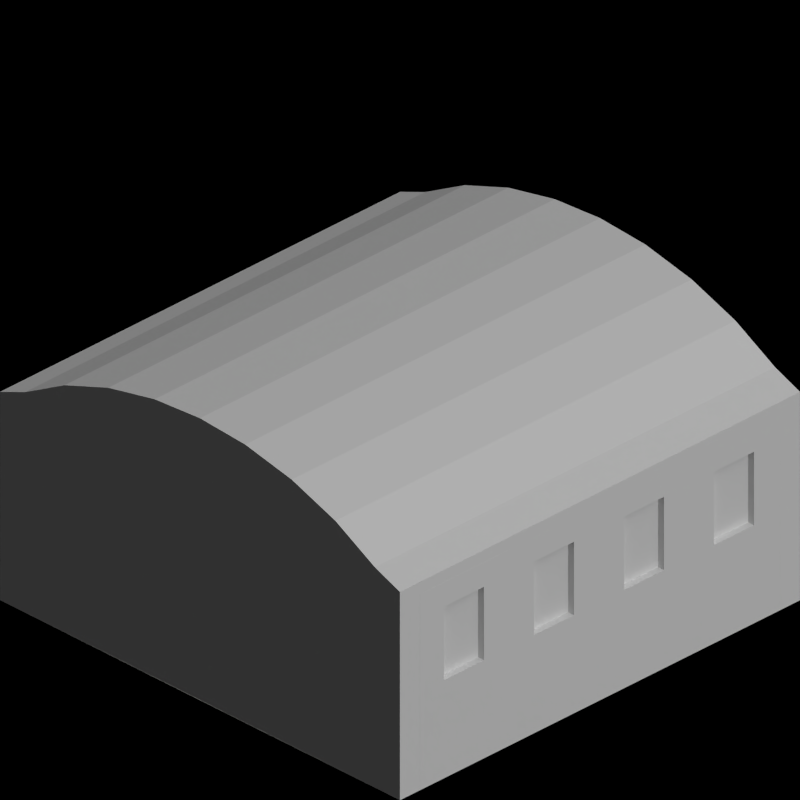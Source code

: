 # Source: small_depot.blend  (saved by Blender 2.63.0; exported with 4.5.12 LTS)
import bpy
from mathutils import Matrix  # noqa: F401  (used for matrix-valued properties, if any)

bpy.ops.wm.read_factory_settings(use_empty=True)
scene = bpy.context.scene
scene.name = 'Scene'

# ---- collections
col_collection_1 = bpy.data.collections.new('Collection 1'); scene.collection.children.link(col_collection_1)
col_collection_2 = bpy.data.collections.new('Collection 2'); scene.collection.children.link(col_collection_2)

# ---- materials (node trees are filled in below, after node groups)
mat_wood_bark = bpy.data.materials.new('Wood_Bark')
mat_rail_steelshiny = bpy.data.materials.new('Rail_SteelShiny')
mat_cc_normal = bpy.data.materials.new('CC_Normal')
mat_special_shadowonly = bpy.data.materials.new('Special_ShadowOnly')
mat_glass_opaque = bpy.data.materials.new('Glass_Opaque')
mat_roof_blackfelt = bpy.data.materials.new('Roof_BlackFelt')

# ---- material node trees

# ---- world
world_world = bpy.data.worlds.new('World'); scene.world = world_world
world_world.color = (0.0, 0.0, 0.0)
world_world.use_sun_shadow = False
world_world.sun_shadow_jitter_overblur = 0.0
world_world.cycles.sampling_method = 'MANUAL'
world_world.cycles.sample_map_resolution = 256
world_world.light_settings.ao_factor = 0.5

# ---- cameras
cam_camera = bpy.data.cameras.new('Camera')
cam_camera.type = 'ORTHO'
cam_camera.clip_end = 100.0
cam_camera.lens = 35.0
cam_camera.sensor_width = 32.0
cam_camera.sensor_height = 18.0
cam_camera.ortho_scale = 2.828
cam_camera.dof.focus_distance = 0.0
cam_camera.dof.aperture_fstop = 128.0

# ---- lights
light_lamp = bpy.data.lights.new('Lamp', 'SUN')
light_lamp.transmission_factor = 0.0
light_lamp.cutoff_distance = 30.0
light_lamp.use_shadow = False
light_lamp.angle = 1.571
light_lamp.energy = 1.0
light_lamp.shadow_buffer_clip_start = 1.001
light_lamp.shadow_soft_size = 1.0
light_lamp.shadow_cascade_max_distance = 1000.0
light_lamp.cycles.use_multiple_importance_sampling = False
light_lamp_001 = bpy.data.lights.new('Lamp.001', 'SUN')
light_lamp_001.transmission_factor = 0.0
light_lamp_001.cutoff_distance = 30.0
light_lamp_001.angle = 1.571
light_lamp_001.energy = 1.0
light_lamp_001.shadow_buffer_clip_start = 1.001
light_lamp_001.shadow_soft_size = 1.0
light_lamp_001.shadow_cascade_max_distance = 1000.0
light_lamp_001.cycles.use_multiple_importance_sampling = False

# ---- meshes
me_plane_007 = bpy.data.meshes.new('Plane.007')
me_plane_007.from_pydata([], [], [])
me_plane_007.materials.append(None)
me_plane_007.use_remesh_preserve_volume = False
me_plane_007.use_remesh_preserve_attributes = False
me_plane_007.use_mirror_vertex_groups = False
me_plane_007.update()
me_plane_004 = bpy.data.meshes.new('Plane.004')
me_plane_004.from_pydata([(-1.0, -1.0, 0.0), (-1.0, -0.9, 0.0), (-0.875, -0.9, 0.0), (-0.875, -1.0, 0.0), (-1.0, -0.9, 0.8), (-1.0, -1.0, 0.8), (-0.875, -0.9, 0.85), (-0.6772, -0.9, 0.9586), (-0.875, -1.0, 0.85), (-0.6772, -1.0, 0.9586), (-0.6772, -1.0, 0.0), (-0.6772, -0.9, 0.0)], [], [(6, 4, 1, 2), (8, 9, 7, 6), (3, 8, 9, 10), (1, 0, 3, 2), (0, 1, 4, 5), (11, 2, 6, 7), (2, 3, 10, 11), (10, 11, 7, 9), (8, 5, 4, 6), (3, 0, 5, 8)])
me_plane_004.polygons.foreach_set('material_index', [2, 1, 1, 2, 2, 1, 1, 1, 2, 2])
me_plane_004.materials.append(None)
me_plane_004.materials.append(mat_wood_bark)
me_plane_004.materials.append(mat_rail_steelshiny)
me_plane_004.use_remesh_preserve_volume = False
me_plane_004.use_remesh_preserve_attributes = False
me_plane_004.use_mirror_vertex_groups = False
me_plane_004.update()
me_plane_006 = bpy.data.meshes.new('Plane.006')
me_plane_006.from_pydata([(1.0, -1.0, 0.0), (1.0, -0.9, 0.0), (0.875, -0.9, 0.0), (0.875, -1.0, 0.0), (1.0, -0.9, 0.8), (1.0, -1.0, 0.8), (0.875, -0.9, 0.85), (0.6772, -0.9, 0.9586), (0.875, -1.0, 0.85), (0.6772, -1.0, 0.9586), (0.6772, -1.0, 0.0), (0.6772, -0.9, 0.0)], [], [(6, 4, 1, 2), (8, 9, 7, 6), (3, 8, 9, 10), (1, 0, 3, 2), (0, 1, 4, 5), (11, 2, 6, 7), (2, 3, 10, 11), (10, 11, 7, 9), (8, 5, 4, 6), (3, 0, 5, 8)])
me_plane_006.polygons.foreach_set('material_index', [1, 0, 0, 1, 1, 0, 0, 0, 1, 1])
me_plane_006.materials.append(mat_wood_bark)
me_plane_006.materials.append(mat_rail_steelshiny)
me_plane_006.use_remesh_preserve_volume = False
me_plane_006.use_remesh_preserve_attributes = False
me_plane_006.use_mirror_vertex_groups = False
me_plane_006.update()
me_plane_005 = bpy.data.meshes.new('Plane.005')
me_plane_005.from_pydata([(0.6772, -0.9, 0.85), (0.2265, -0.9, 1.086), (0.4588, -0.9, 1.038), (0.6772, -0.9, 0.9586), (0.6772, -1.0, 0.85), (-7.557e-08, -1.0, 1.101), (0.2265, -1.0, 1.086), (0.4588, -1.0, 1.038), (0.6772, -1.0, 0.9586), (-0.6772, -0.9, 0.85), (-6.787e-08, -0.9, 1.101), (-0.2265, -0.9, 1.086), (-0.4588, -0.9, 1.038), (-0.6772, -0.9, 0.9586), (-0.6772, -1.0, 0.85), (-0.2265, -1.0, 1.086), (-0.4588, -1.0, 1.038), (-0.6772, -1.0, 0.9586)], [], [(4, 8, 3, 0), (7, 6, 1, 2), (8, 7, 2, 3), (14, 17, 13, 9), (16, 15, 11, 12), (17, 16, 12, 13), (6, 5, 10, 1), (7, 6, 5, 15, 16, 17, 14, 4, 8), (15, 5, 10, 11), (2, 3, 0, 9, 13, 12, 11, 10, 1), (9, 0, 4, 14)])
me_plane_005.materials.append(mat_cc_normal)
me_plane_005.use_remesh_preserve_volume = False
me_plane_005.use_remesh_preserve_attributes = False
me_plane_005.use_mirror_vertex_groups = False
me_plane_005.update()
me_plane_002 = bpy.data.meshes.new('Plane.002')
me_plane_002.from_pydata([(1.0, -1.0, 0.0), (-1.0, -1.0, 0.0), (1.0, 1.0, 0.0), (-1.0, 1.0, 0.0)], [], [(2, 3, 1, 0)])
me_plane_002.materials.append(mat_special_shadowonly)
me_plane_002.use_remesh_preserve_volume = False
me_plane_002.use_remesh_preserve_attributes = False
me_plane_002.use_mirror_vertex_groups = False
me_plane_002.update()
me_plane_001 = bpy.data.meshes.new('Plane.001')
me_plane_001.from_pydata([(-0.2, -0.08, 0.7), (-0.2, -0.21, 0.7), (-0.2, 0.24, 0.7), (-0.2, -0.21, 0.85), (-0.3, -0.21, 0.8), (-0.3, -0.21, 0.7), (-0.3, 0.24, 0.0), (-0.2, 0.24, 0.0), (-0.3, 0.24, 0.8), (-0.2, 0.24, 0.85), (-0.2, -0.21, 0.0), (-0.3, -0.21, 0.0), (-0.3, 0.24, 0.4), (-0.3, -0.21, 0.4), (-0.3, 0.12, 0.8), (-0.2, 0.12, 0.85), (-0.2, 0.12, 0.0), (-0.3, 0.12, 0.7), (-0.3, 0.12, 0.4), (-0.3, 0.12, 0.0), (-0.2, 0.12, 0.7), (-0.3, -0.08, 0.4), (-0.3, -0.08, 0.0), (-0.3, 0.02, 0.0), (-0.2, 0.02, 0.85), (-0.2, 0.02, 0.0), (-0.3, 0.24, 0.7), (-0.3, 0.02, 0.8), (-0.3, -0.08, 0.7), (-0.3, 0.02, 0.7), (-0.3, 0.02, 0.4), (-0.2, 0.02, 0.7), (-0.3, -0.08, 0.8), (-0.2, -0.08, 0.85), (-0.2, -0.08, 0.0), (-0.27, -0.08, 0.7), (-0.27, 0.12, 0.7), (-0.27, -0.08, 0.4), (-0.27, 0.12, 0.4), (-0.27, 0.02, 0.4), (-0.27, 0.02, 0.7), (-0.2, 0.24, 0.4), (-0.2, -0.21, 0.4), (-0.2, 0.12, 0.4), (-0.2, -0.08, 0.4), (-0.2, 0.02, 0.4)], [], [(44, 42, 10, 34), (19, 6, 7, 16), (14, 15, 9, 8), (22, 11, 13, 21), (41, 43, 16, 7), (23, 19, 16, 25), (27, 24, 15, 14), (6, 19, 18, 12), (45, 44, 34, 25), (23, 22, 21, 30), (4, 3, 33, 32), (40, 35, 28, 29), (43, 45, 25, 16), (11, 22, 34, 10), (19, 23, 30, 18), (15, 24, 31, 20), (22, 23, 25, 34), (32, 33, 24, 27), (35, 37, 21, 28), (39, 38, 18, 30), (30, 21, 37, 39), (39, 37, 35, 40), (38, 39, 40, 36), (0, 1, 42, 44), (26, 2, 41, 12), (13, 11, 10, 42), (6, 12, 41, 7), (26, 8, 9, 2), (33, 3, 1, 0), (28, 5, 4, 32), (9, 15, 20, 2), (26, 17, 14, 8), (29, 28, 32, 27), (21, 13, 5, 28), (17, 29, 27, 14), (12, 18, 17, 26), (24, 33, 0, 31), (29, 17, 36, 40), (17, 18, 38, 36), (2, 20, 43, 41), (31, 0, 44, 45), (20, 31, 45, 43), (1, 3, 4, 5), (1, 5, 13, 42)])
me_plane_001.polygons.foreach_set('material_index', [1, 1, 1, 1, 1, 1, 1, 1, 1, 1, 1, 1, 1, 1, 1, 1, 1, 1, 1, 1, 1, 0, 0, 1, 1, 1, 1, 1, 1, 1, 1, 1, 1, 1, 1, 1, 1, 1, 1, 1, 1, 1, 1, 1])
me_plane_001.materials.append(mat_glass_opaque)
me_plane_001.materials.append(mat_wood_bark)
me_plane_001.use_remesh_preserve_volume = False
me_plane_001.use_remesh_preserve_attributes = False
me_plane_001.use_mirror_vertex_groups = False
me_plane_001.update()
me_plane_003 = bpy.data.meshes.new('Plane.003')
me_plane_003.from_pydata([(1.0, 0.9, 0.0), (1.0, 1.0, 0.0), (0.875, 1.0, 0.0), (0.875, 0.9, 0.0), (1.0, 1.0, 0.8), (1.0, 0.9, 0.8), (0.875, 1.0, 0.85), (0.2265, 1.0, 1.086), (0.4588, 1.0, 1.038), (0.6772, 1.0, 0.9586), (0.875, 0.9, 0.85), (6.787e-08, 0.9, 1.101), (0.2265, 0.9, 1.086), (0.4588, 0.9, 1.038), (0.6772, 0.9, 0.9586), (6.787e-08, 0.9, 0.001089), (-1.0, 0.9, 0.0), (-1.0, 1.0, 0.0), (-0.875, 1.0, 0.0), (-0.875, 0.9, 0.0), (-1.0, 1.0, 0.8), (-1.0, 0.9, 0.8), (-0.875, 1.0, 0.85), (7.557e-08, 1.0, 1.101), (-0.2265, 1.0, 1.086), (-0.4588, 1.0, 1.038), (-0.6772, 1.0, 0.9586), (-0.875, 0.9, 0.85), (-0.2265, 0.9, 1.086), (-0.4588, 0.9, 1.038), (-0.6772, 0.9, 0.9586), (7.557e-08, 1.0, 0.001089)], [], [(6, 4, 1, 2), (10, 14, 9, 6), (13, 12, 7, 8), (14, 13, 8, 9), (1, 0, 3, 2), (0, 1, 4, 5), (10, 3, 15, 11, 12, 13, 14), (10, 5, 4, 6), (3, 0, 5, 10), (22, 20, 17, 18), (27, 30, 26, 22), (29, 28, 24, 25), (30, 29, 25, 26), (17, 16, 19, 18), (16, 17, 20, 21), (18, 22, 26, 25, 24, 23, 31), (27, 21, 20, 22), (19, 16, 21, 27), (12, 11, 23, 7), (31, 2, 3, 15), (2, 6, 9, 8, 7, 23, 31), (28, 11, 23, 24), (31, 18, 19, 15), (27, 19, 15, 11, 28, 29, 30)])
me_plane_003.polygons.foreach_set('material_index', [1, 0, 0, 0, 1, 1, 0, 1, 1, 1, 0, 0, 0, 1, 1, 0, 1, 1, 0, 0, 0, 0, 0, 0])
me_plane_003.materials.append(mat_wood_bark)
me_plane_003.materials.append(mat_rail_steelshiny)
me_plane_003.use_remesh_preserve_volume = False
me_plane_003.use_remesh_preserve_attributes = False
me_plane_003.use_mirror_vertex_groups = False
me_plane_003.update()
me_plane = bpy.data.meshes.new('Plane')
me_plane.from_pydata([(1.0, 1.0, 0.8), (1.0, -1.0, 0.8), (0.875, 1.0, 0.85), (0.2265, 1.0, 1.086), (0.4588, 1.0, 1.038), (0.6772, 1.0, 0.9586), (0.875, -1.0, 0.85), (-7.557e-08, -1.0, 1.101), (0.2265, -1.0, 1.086), (0.4588, -1.0, 1.038), (0.6772, -1.0, 0.9586), (-1.0, 1.0, 0.8), (-1.0, -1.0, 0.8), (-0.875, 1.0, 0.85), (7.557e-08, 1.0, 1.101), (-0.2265, 1.0, 1.086), (-0.4588, 1.0, 1.038), (-0.6772, 1.0, 0.9586), (-0.875, -1.0, 0.85), (-0.2265, -1.0, 1.086), (-0.4588, -1.0, 1.038), (-0.6772, -1.0, 0.9586), (1.0, 1.0, 0.85), (1.0, -1.0, 0.85), (0.875, 1.0, 0.9), (0.2265, 1.0, 1.136), (0.4588, 1.0, 1.088), (0.6772, 1.0, 1.009), (0.875, -1.0, 0.9), (-7.557e-08, -1.0, 1.151), (0.2265, -1.0, 1.136), (0.4588, -1.0, 1.088), (0.6772, -1.0, 1.009), (-1.0, 1.0, 0.85), (-1.0, -1.0, 0.85), (-0.875, 1.0, 0.9), (7.557e-08, 1.0, 1.151), (-0.2265, 1.0, 1.136), (-0.4588, 1.0, 1.088), (-0.6772, 1.0, 1.009), (-0.875, -1.0, 0.9), (-0.2265, -1.0, 1.136), (-0.4588, -1.0, 1.088), (-0.6772, -1.0, 1.009)], [], [(6, 2, 5, 10), (9, 4, 3, 8), (10, 5, 4, 9), (6, 2, 0, 1), (18, 13, 17, 21), (20, 16, 15, 19), (21, 17, 16, 20), (18, 13, 11, 12), (8, 3, 14, 7), (19, 15, 14, 7), (28, 32, 27, 24), (31, 30, 25, 26), (32, 31, 26, 27), (28, 23, 22, 24), (40, 43, 39, 35), (42, 41, 37, 38), (43, 42, 38, 39), (40, 34, 33, 35), (30, 29, 36, 25), (41, 29, 36, 37), (38, 37, 15, 16), (10, 9, 31, 32), (26, 25, 3, 4), (25, 36, 14, 3), (39, 38, 16, 17), (23, 28, 6, 1), (6, 10, 32, 28), (27, 26, 4, 5), (35, 39, 17, 13), (12, 11, 33, 34), (24, 27, 5, 2), (19, 7, 29, 41), (20, 19, 41, 42), (35, 33, 11, 13), (8, 7, 29, 30), (1, 0, 22, 23), (21, 20, 42, 43), (37, 36, 14, 15), (9, 8, 30, 31), (24, 22, 0, 2), (34, 40, 18, 12), (18, 21, 43, 40)])
me_plane.materials.append(mat_roof_blackfelt)
me_plane.use_remesh_preserve_volume = False
me_plane.use_remesh_preserve_attributes = False
me_plane.use_mirror_vertex_groups = False
me_plane.update()

# ---- objects
ob_rotationcontrol = bpy.data.objects.new('RotationControl', None)
ob_cameratarget = bpy.data.objects.new('CameraTarget', None)
ob_camera = bpy.data.objects.new('Camera', cam_camera)
ob_lamp = bpy.data.objects.new('Lamp', light_lamp)
ob_plane_117 = bpy.data.objects.new('Plane.117', me_plane_007)
ob_plane_116 = bpy.data.objects.new('Plane.116', me_plane_007)
ob_plane_115 = bpy.data.objects.new('Plane.115', me_plane_007)
ob_plane_114 = bpy.data.objects.new('Plane.114', me_plane_007)
ob_plane_113 = bpy.data.objects.new('Plane.113', me_plane_004)
ob_plane_110 = bpy.data.objects.new('Plane.110', me_plane_006)
ob_plane_109 = bpy.data.objects.new('Plane.109', me_plane_005)
ob_plane_108 = bpy.data.objects.new('Plane.108', me_plane_004)
ob_plane_106 = bpy.data.objects.new('Plane.106', me_plane_005)
ob_plane_105 = bpy.data.objects.new('Plane.105', me_plane_006)
ob_plane_102 = bpy.data.objects.new('Plane.102', me_plane_004)
ob_plane_043 = bpy.data.objects.new('Plane.043', me_plane_006)
ob_plane_016 = bpy.data.objects.new('Plane.016', me_plane_005)
ob_plane_010 = bpy.data.objects.new('Plane.010', me_plane_004)
ob_plane_100 = bpy.data.objects.new('Plane.100', me_plane_004)
ob_plane_099 = bpy.data.objects.new('Plane.099', me_plane_005)
ob_plane_098 = bpy.data.objects.new('Plane.098', me_plane_006)
ob_plane_097 = bpy.data.objects.new('Plane.097', me_plane_006)
ob_plane_095 = bpy.data.objects.new('Plane.095', me_plane_002)
ob_plane_087 = bpy.data.objects.new('Plane.087', me_plane_001)
ob_plane_086 = bpy.data.objects.new('Plane.086', me_plane_001)
ob_plane_085 = bpy.data.objects.new('Plane.085', me_plane_001)
ob_plane_084 = bpy.data.objects.new('Plane.084', me_plane_001)
ob_plane_083 = bpy.data.objects.new('Plane.083', me_plane_001)
ob_plane_082 = bpy.data.objects.new('Plane.082', me_plane_001)
ob_plane_081 = bpy.data.objects.new('Plane.081', me_plane_001)
ob_plane_080 = bpy.data.objects.new('Plane.080', me_plane_001)
ob_plane_073 = bpy.data.objects.new('Plane.073', me_plane_003)
ob_plane_072 = bpy.data.objects.new('Plane.072', me_plane_002)
ob_plane_071 = bpy.data.objects.new('Plane.071', me_plane_002)
ob_plane_070 = bpy.data.objects.new('Plane.070', me_plane_003)
ob_plane_068 = bpy.data.objects.new('Plane.068', me_plane_001)
ob_plane_066 = bpy.data.objects.new('Plane.066', me_plane_001)
ob_plane_065 = bpy.data.objects.new('Plane.065', me_plane_001)
ob_plane_064 = bpy.data.objects.new('Plane.064', me_plane_001)
ob_plane_055 = bpy.data.objects.new('Plane.055', me_plane_001)
ob_plane_054 = bpy.data.objects.new('Plane.054', me_plane_001)
ob_plane_053 = bpy.data.objects.new('Plane.053', me_plane_001)
ob_plane_051 = bpy.data.objects.new('Plane.051', me_plane_001)
ob_plane_048 = bpy.data.objects.new('Plane.048', me_plane_002)
ob_plane_047 = bpy.data.objects.new('Plane.047', me_plane_002)
ob_plane_046 = bpy.data.objects.new('Plane.046', me_plane_003)
ob_plane_045 = bpy.data.objects.new('Plane.045', me_plane)
ob_plane_044 = bpy.data.objects.new('Plane.044', me_plane_001)
ob_plane_042 = bpy.data.objects.new('Plane.042', me_plane_001)
ob_plane_041 = bpy.data.objects.new('Plane.041', me_plane_001)
ob_plane_040 = bpy.data.objects.new('Plane.040', me_plane_001)
ob_plane_039 = bpy.data.objects.new('Plane.039', me_plane_001)
ob_plane_038 = bpy.data.objects.new('Plane.038', me_plane_001)
ob_plane_037 = bpy.data.objects.new('Plane.037', me_plane_001)
ob_plane_036 = bpy.data.objects.new('Plane.036', me_plane_001)
ob_plane_035 = bpy.data.objects.new('Plane.035', me_plane_001)
ob_plane_034 = bpy.data.objects.new('Plane.034', me_plane_001)
ob_plane_033 = bpy.data.objects.new('Plane.033', me_plane_001)
ob_plane_032 = bpy.data.objects.new('Plane.032', me_plane_001)
ob_plane_031 = bpy.data.objects.new('Plane.031', me_plane_001)
ob_plane_030 = bpy.data.objects.new('Plane.030', me_plane_001)
ob_plane_026 = bpy.data.objects.new('Plane.026', me_plane)
ob_plane_025 = bpy.data.objects.new('Plane.025', me_plane_003)
ob_plane_024 = bpy.data.objects.new('Plane.024', me_plane_002)
ob_plane_014 = bpy.data.objects.new('Plane.014', me_plane_002)
ob_plane_013 = bpy.data.objects.new('Plane.013', me_plane_003)
ob_plane_012 = bpy.data.objects.new('Plane.012', me_plane)
ob_plane_011 = bpy.data.objects.new('Plane.011', me_plane_001)
ob_plane_009 = bpy.data.objects.new('Plane.009', me_plane_001)
ob_plane_008 = bpy.data.objects.new('Plane.008', me_plane_001)
ob_plane_007 = bpy.data.objects.new('Plane.007', me_plane_001)
ob_plane_004 = bpy.data.objects.new('Plane.004', me_plane_001)
ob_plane_003 = bpy.data.objects.new('Plane.003', me_plane_001)
ob_plane_023 = bpy.data.objects.new('Plane.023', me_plane_001)
ob_plane_022 = bpy.data.objects.new('Plane.022', me_plane_001)
ob_plane_021 = bpy.data.objects.new('Plane.021', me_plane_001)
ob_plane_020 = bpy.data.objects.new('Plane.020', me_plane_001)
ob_plane_019 = bpy.data.objects.new('Plane.019', me_plane_001)
ob_plane_018 = bpy.data.objects.new('Plane.018', me_plane_001)
ob_plane_017 = bpy.data.objects.new('Plane.017', me_plane_001)
ob_plane_015 = bpy.data.objects.new('Plane.015', me_plane_001)
ob_plane_002 = bpy.data.objects.new('Plane.002', me_plane)
ob_plane_001 = bpy.data.objects.new('Plane.001', me_plane_003)
ob_plane = bpy.data.objects.new('Plane', me_plane_002)
ob_lamp_001 = bpy.data.objects.new('Lamp.001', light_lamp_001)

# ---- transforms, parenting, visibility, modifiers, constraints
ob_rotationcontrol.location = (0.0, 0.0, 0.0)
ob_rotationcontrol.empty_image_offset = (0.0, 0.0)
ob_rotationcontrol.lineart.crease_threshold = 0.0
ob_cameratarget.parent = ob_rotationcontrol
ob_cameratarget.location = (0.0, 0.0, 0.817)
ob_cameratarget.empty_image_offset = (0.0, 0.0)
ob_cameratarget.lineart.crease_threshold = 0.0
ob_camera.parent = ob_cameratarget
ob_camera.location = (1.0, 1.0, 0.817)
ob_camera.rotation_euler = (1.109, 0.01082, 0.8149)
ob_camera.lock_rotations_4d = False
ob_camera.empty_display_type = 'ARROWS'
ob_camera.color = (0.0, 0.0, 0.0, 0.0)
ob_camera.display_type = 'WIRE'
ob_camera.lineart.crease_threshold = 0.0
_c = ob_camera.constraints.new('TRACK_TO'); _c.name = 'TrackTo'
_c.target = ob_cameratarget
ob_lamp.parent = ob_rotationcontrol
ob_lamp.location = (-1.0, 2.0, 0.8)
ob_lamp.lock_rotations_4d = False
ob_lamp.empty_display_type = 'ARROWS'
ob_lamp.color = (0.0, 0.0, 0.0, 0.0)
ob_lamp.lineart.crease_threshold = 0.0
_c = ob_lamp.constraints.new('TRACK_TO'); _c.name = 'TrackTo'
_c.target = ob_rotationcontrol
ob_plane_117.location = (0.0, 15.0, 0.0)
ob_plane_117.rotation_euler = (0.0, 0.0, -1.571)
ob_plane_117.lineart.crease_threshold = 0.0
ob_plane_116.location = (0.0, 10.0, 0.0)
ob_plane_116.rotation_euler = (0.0, 0.0, -1.571)
ob_plane_116.lineart.crease_threshold = 0.0
ob_plane_115.location = (0.0, 5.0, 0.0)
ob_plane_115.rotation_euler = (0.0, 0.0, -1.571)
ob_plane_115.lineart.crease_threshold = 0.0
ob_plane_114.location = (0.0, 0.0, 0.0)
ob_plane_114.rotation_euler = (0.0, 0.0, -1.571)
ob_plane_114.lineart.crease_threshold = 0.0
ob_plane_113.location = (-5.0, 15.0, 0.0)
ob_plane_113.rotation_euler = (0.0, 0.0, -1.571)
ob_plane_113.lineart.crease_threshold = 0.0
ob_plane_110.location = (0.0, 15.0, 0.0)
ob_plane_110.rotation_euler = (0.0, 0.0, -1.571)
ob_plane_110.lineart.crease_threshold = 0.0
ob_plane_109.location = (0.0, 15.0, 0.0)
ob_plane_109.rotation_euler = (0.0, 0.0, -1.571)
ob_plane_109.lineart.crease_threshold = 0.0
ob_plane_108.location = (0.0, 15.0, 0.0)
ob_plane_108.rotation_euler = (0.0, 0.0, -1.571)
ob_plane_108.lineart.crease_threshold = 0.0
ob_plane_106.location = (0.0, 10.0, 0.0)
ob_plane_106.rotation_euler = (0.0, 0.0, -1.571)
ob_plane_106.lineart.crease_threshold = 0.0
ob_plane_105.location = (0.0, 10.0, 0.0)
ob_plane_105.rotation_euler = (0.0, 0.0, -1.571)
ob_plane_105.lineart.crease_threshold = 0.0
ob_plane_102.location = (-5.0, 10.0, 0.0)
ob_plane_102.rotation_euler = (0.0, 0.0, -1.571)
ob_plane_102.lineart.crease_threshold = 0.0
ob_plane_043.location = (-5.0, 5.0, 0.0)
ob_plane_043.rotation_euler = (0.0, 0.0, -1.571)
ob_plane_043.lineart.crease_threshold = 0.0
ob_plane_016.location = (-8.941e-08, 5.0, 0.0)
ob_plane_016.rotation_euler = (0.0, 0.0, -1.571)
ob_plane_016.lineart.crease_threshold = 0.0
ob_plane_010.location = (-8.941e-08, 5.0, 0.0)
ob_plane_010.rotation_euler = (0.0, 0.0, -1.571)
ob_plane_010.lineart.crease_threshold = 0.0
ob_plane_100.location = (-8.941e-08, 0.0, 0.0)
ob_plane_100.rotation_euler = (0.0, 0.0, -1.571)
ob_plane_100.lineart.crease_threshold = 0.0
ob_plane_099.location = (-8.941e-08, 0.0, 0.0)
ob_plane_099.rotation_euler = (0.0, 0.0, -1.571)
ob_plane_099.lineart.crease_threshold = 0.0
ob_plane_098.location = (-8.941e-08, 0.0, 0.0)
ob_plane_098.rotation_euler = (0.0, 0.0, -1.571)
ob_plane_098.lineart.crease_threshold = 0.0
ob_plane_097.location = (-5.0, 0.0, 0.0)
ob_plane_097.rotation_euler = (0.0, 0.0, -1.571)
ob_plane_097.lineart.crease_threshold = 0.0
ob_plane_095.location = (-5.0, 0.0, 0.0)
ob_plane_095.rotation_euler = (0.0, 0.0, -1.571)
ob_plane_095.lineart.crease_threshold = 0.0
ob_plane_087.location = (-5.66, -0.7, 0.0)
ob_plane_087.rotation_euler = (0.0, 0.0, 1.571)
ob_plane_087.lineart.crease_threshold = 0.0
ob_plane_086.location = (-5.21, -0.7, 0.0)
ob_plane_086.rotation_euler = (0.0, 0.0, 1.571)
ob_plane_086.lineart.crease_threshold = 0.0
ob_plane_085.location = (-4.76, -0.7, 0.0)
ob_plane_085.rotation_euler = (0.0, 0.0, 1.571)
ob_plane_085.lineart.crease_threshold = 0.0
ob_plane_084.location = (-4.31, -0.7, 0.0)
ob_plane_084.rotation_euler = (0.0, 0.0, 1.571)
ob_plane_084.lineart.crease_threshold = 0.0
ob_plane_083.location = (-4.31, 4.3, 0.0)
ob_plane_083.rotation_euler = (0.0, 0.0, 1.571)
ob_plane_083.lineart.crease_threshold = 0.0
ob_plane_082.location = (-4.76, 4.3, 0.0)
ob_plane_082.rotation_euler = (0.0, 0.0, 1.571)
ob_plane_082.lineart.crease_threshold = 0.0
ob_plane_081.location = (-5.21, 4.3, 0.0)
ob_plane_081.rotation_euler = (0.0, 0.0, 1.571)
ob_plane_081.lineart.crease_threshold = 0.0
ob_plane_080.location = (-5.66, 4.3, 0.0)
ob_plane_080.rotation_euler = (0.0, 0.0, 1.571)
ob_plane_080.lineart.crease_threshold = 0.0
ob_plane_073.location = (-5.0, 5.0, 0.0)
ob_plane_073.rotation_euler = (0.0, 0.0, -1.571)
ob_plane_073.lineart.crease_threshold = 0.0
ob_plane_072.location = (-5.0, 5.0, 0.0)
ob_plane_072.rotation_euler = (0.0, 0.0, -1.571)
ob_plane_072.lineart.crease_threshold = 0.0
ob_plane_071.location = (-5.0, 10.0, 0.0)
ob_plane_071.rotation_euler = (0.0, 0.0, -1.571)
ob_plane_071.lineart.crease_threshold = 0.0
ob_plane_070.location = (-5.0, 10.0, 0.0)
ob_plane_070.rotation_euler = (0.0, 0.0, -1.571)
ob_plane_070.lineart.crease_threshold = 0.0
ob_plane_068.location = (-5.69, 10.7, 0.0)
ob_plane_068.rotation_euler = (0.0, 0.0, -1.571)
ob_plane_068.lineart.crease_threshold = 0.0
ob_plane_066.location = (-5.24, 10.7, 0.0)
ob_plane_066.rotation_euler = (0.0, 0.0, -1.571)
ob_plane_066.lineart.crease_threshold = 0.0
ob_plane_065.location = (-4.79, 10.7, 0.0)
ob_plane_065.rotation_euler = (0.0, 0.0, -1.571)
ob_plane_065.lineart.crease_threshold = 0.0
ob_plane_064.location = (-4.34, 10.7, 0.0)
ob_plane_064.rotation_euler = (0.0, 0.0, -1.571)
ob_plane_064.lineart.crease_threshold = 0.0
ob_plane_055.location = (-4.34, 15.7, 0.0)
ob_plane_055.rotation_euler = (0.0, 0.0, -1.571)
ob_plane_055.lineart.crease_threshold = 0.0
ob_plane_054.location = (-4.79, 15.7, 0.0)
ob_plane_054.rotation_euler = (0.0, 0.0, -1.571)
ob_plane_054.lineart.crease_threshold = 0.0
ob_plane_053.location = (-5.24, 15.7, 0.0)
ob_plane_053.rotation_euler = (0.0, 0.0, -1.571)
ob_plane_053.lineart.crease_threshold = 0.0
ob_plane_051.location = (-5.69, 15.7, 0.0)
ob_plane_051.rotation_euler = (0.0, 0.0, -1.571)
ob_plane_051.lineart.crease_threshold = 0.0
ob_plane_048.location = (-5.0, 15.0, 0.0)
ob_plane_048.rotation_euler = (0.0, 0.0, -1.571)
ob_plane_048.lineart.crease_threshold = 0.0
ob_plane_047.location = (0.0, 15.0, 0.0)
ob_plane_047.rotation_euler = (0.0, 0.0, -1.571)
ob_plane_047.lineart.crease_threshold = 0.0
ob_plane_046.location = (0.0, 15.0, 0.0)
ob_plane_046.rotation_euler = (0.0, 0.0, -1.571)
ob_plane_046.lineart.crease_threshold = 0.0
ob_plane_045.location = (0.0, 15.0, 0.0)
ob_plane_045.rotation_euler = (0.0, 0.0, -1.571)
ob_plane_045.lineart.crease_threshold = 0.0
ob_plane_044.location = (-0.69, 15.7, 0.0)
ob_plane_044.rotation_euler = (0.0, 0.0, -1.571)
ob_plane_044.lineart.crease_threshold = 0.0
ob_plane_042.location = (-0.24, 15.7, 0.0)
ob_plane_042.rotation_euler = (0.0, 0.0, -1.571)
ob_plane_042.lineart.crease_threshold = 0.0
ob_plane_041.location = (0.21, 15.7, 0.0)
ob_plane_041.rotation_euler = (0.0, 0.0, -1.571)
ob_plane_041.lineart.crease_threshold = 0.0
ob_plane_040.location = (0.66, 15.7, 0.0)
ob_plane_040.rotation_euler = (0.0, 0.0, -1.571)
ob_plane_040.lineart.crease_threshold = 0.0
ob_plane_039.location = (-0.66, 14.3, 0.0)
ob_plane_039.rotation_euler = (0.0, 0.0, 1.571)
ob_plane_039.lineart.crease_threshold = 0.0
ob_plane_038.location = (-0.21, 14.3, 0.0)
ob_plane_038.rotation_euler = (0.0, 0.0, 1.571)
ob_plane_038.lineart.crease_threshold = 0.0
ob_plane_037.location = (0.24, 14.3, 0.0)
ob_plane_037.rotation_euler = (0.0, 0.0, 1.571)
ob_plane_037.lineart.crease_threshold = 0.0
ob_plane_036.location = (0.69, 14.3, 0.0)
ob_plane_036.rotation_euler = (0.0, 0.0, 1.571)
ob_plane_036.lineart.crease_threshold = 0.0
ob_plane_035.location = (0.69, 9.3, 0.0)
ob_plane_035.rotation_euler = (0.0, 0.0, 1.571)
ob_plane_035.lineart.crease_threshold = 0.0
ob_plane_034.location = (0.24, 9.3, 0.0)
ob_plane_034.rotation_euler = (0.0, 0.0, 1.571)
ob_plane_034.lineart.crease_threshold = 0.0
ob_plane_033.location = (-0.21, 9.3, 0.0)
ob_plane_033.rotation_euler = (0.0, 0.0, 1.571)
ob_plane_033.lineart.crease_threshold = 0.0
ob_plane_032.location = (-0.66, 9.3, 0.0)
ob_plane_032.rotation_euler = (0.0, 0.0, 1.571)
ob_plane_032.lineart.crease_threshold = 0.0
ob_plane_031.location = (0.66, 10.7, 0.0)
ob_plane_031.rotation_euler = (0.0, 0.0, -1.571)
ob_plane_031.lineart.crease_threshold = 0.0
ob_plane_030.location = (0.21, 10.7, 0.0)
ob_plane_030.rotation_euler = (0.0, 0.0, -1.571)
ob_plane_030.lineart.crease_threshold = 0.0
ob_plane_026.location = (0.0, 10.0, 0.0)
ob_plane_026.rotation_euler = (0.0, 0.0, -1.571)
ob_plane_026.lineart.crease_threshold = 0.0
ob_plane_025.location = (0.0, 10.0, 0.0)
ob_plane_025.rotation_euler = (0.0, 0.0, -1.571)
ob_plane_025.lineart.crease_threshold = 0.0
ob_plane_024.location = (0.0, 10.0, 0.0)
ob_plane_024.rotation_euler = (0.0, 0.0, -1.571)
ob_plane_024.lineart.crease_threshold = 0.0
ob_plane_014.location = (0.0, 5.0, 0.0)
ob_plane_014.rotation_euler = (0.0, 0.0, -1.571)
ob_plane_014.lineart.crease_threshold = 0.0
ob_plane_013.location = (0.0, 5.0, 0.0)
ob_plane_013.rotation_euler = (0.0, 0.0, -1.571)
ob_plane_013.lineart.crease_threshold = 0.0
ob_plane_012.location = (0.0, 5.0, 0.0)
ob_plane_012.rotation_euler = (0.0, 0.0, -1.571)
ob_plane_012.lineart.crease_threshold = 0.0
ob_plane_011.location = (-0.69, 5.7, 0.0)
ob_plane_011.rotation_euler = (0.0, 0.0, -1.571)
ob_plane_011.lineart.crease_threshold = 0.0
ob_plane_009.location = (-0.24, 5.7, 0.0)
ob_plane_009.rotation_euler = (0.0, 0.0, -1.571)
ob_plane_009.lineart.crease_threshold = 0.0
ob_plane_008.location = (0.21, 5.7, 0.0)
ob_plane_008.rotation_euler = (0.0, 0.0, -1.571)
ob_plane_008.lineart.crease_threshold = 0.0
ob_plane_007.location = (0.66, 5.7, 0.0)
ob_plane_007.rotation_euler = (0.0, 0.0, -1.571)
ob_plane_007.lineart.crease_threshold = 0.0
ob_plane_004.location = (0.24, 4.3, 0.0)
ob_plane_004.rotation_euler = (0.0, 0.0, 1.571)
ob_plane_004.lineart.crease_threshold = 0.0
ob_plane_003.location = (0.69, 4.3, 0.0)
ob_plane_003.rotation_euler = (0.0, 0.0, 1.571)
ob_plane_003.lineart.crease_threshold = 0.0
ob_plane_023.location = (0.69, -0.7, 0.0)
ob_plane_023.rotation_euler = (0.0, 0.0, 1.571)
ob_plane_023.lineart.crease_threshold = 0.0
ob_plane_022.location = (0.24, -0.7, 0.0)
ob_plane_022.rotation_euler = (0.0, 0.0, 1.571)
ob_plane_022.lineart.crease_threshold = 0.0
ob_plane_021.location = (-0.21, -0.7, 0.0)
ob_plane_021.rotation_euler = (0.0, 0.0, 1.571)
ob_plane_021.lineart.crease_threshold = 0.0
ob_plane_020.location = (-0.66, -0.7, 0.0)
ob_plane_020.rotation_euler = (0.0, 0.0, 1.571)
ob_plane_020.lineart.crease_threshold = 0.0
ob_plane_019.location = (0.66, 0.7, 0.0)
ob_plane_019.rotation_euler = (0.0, 0.0, -1.571)
ob_plane_019.lineart.crease_threshold = 0.0
ob_plane_018.location = (0.21, 0.7, 0.0)
ob_plane_018.rotation_euler = (0.0, 0.0, -1.571)
ob_plane_018.lineart.crease_threshold = 0.0
ob_plane_017.location = (-0.24, 0.7, 0.0)
ob_plane_017.rotation_euler = (0.0, 0.0, -1.571)
ob_plane_017.lineart.crease_threshold = 0.0
ob_plane_015.location = (-0.69, 0.7, 0.0)
ob_plane_015.rotation_euler = (0.0, 0.0, -1.571)
ob_plane_015.lineart.crease_threshold = 0.0
ob_plane_002.location = (0.0, 0.0, 0.0)
ob_plane_002.rotation_euler = (0.0, 0.0, -1.571)
ob_plane_002.lineart.crease_threshold = 0.0
ob_plane_001.location = (0.0, 0.0, 0.0)
ob_plane_001.rotation_euler = (0.0, 0.0, -1.571)
ob_plane_001.lineart.crease_threshold = 0.0
ob_plane.location = (0.0, 0.0, 0.0)
ob_plane.rotation_euler = (0.0, 0.0, -1.571)
ob_plane.lineart.crease_threshold = 0.0
ob_lamp_001.parent = ob_rotationcontrol
ob_lamp_001.location = (-1.0, 2.0, 4.0)
ob_lamp_001.lock_rotations_4d = False
ob_lamp_001.empty_display_type = 'ARROWS'
ob_lamp_001.color = (0.0, 0.0, 0.0, 0.0)
ob_lamp_001.lineart.crease_threshold = 0.0
_c = ob_lamp_001.constraints.new('TRACK_TO'); _c.name = 'TrackTo'
_c.target = ob_rotationcontrol

# ---- collection membership
col_collection_1.objects.link(ob_rotationcontrol)
col_collection_1.objects.link(ob_cameratarget)
col_collection_1.objects.link(ob_camera)
col_collection_1.objects.link(ob_lamp)
col_collection_2.objects.link(ob_plane_117)
col_collection_2.objects.link(ob_plane_116)
col_collection_2.objects.link(ob_plane_115)
col_collection_2.objects.link(ob_plane_114)
col_collection_2.objects.link(ob_plane_113)
col_collection_2.objects.link(ob_plane_110)
col_collection_2.objects.link(ob_plane_109)
col_collection_2.objects.link(ob_plane_108)
col_collection_2.objects.link(ob_plane_106)
col_collection_2.objects.link(ob_plane_105)
col_collection_2.objects.link(ob_plane_102)
col_collection_2.objects.link(ob_plane_043)
col_collection_2.objects.link(ob_plane_016)
col_collection_2.objects.link(ob_plane_010)
col_collection_2.objects.link(ob_plane_100)
col_collection_2.objects.link(ob_plane_099)
col_collection_2.objects.link(ob_plane_098)
col_collection_2.objects.link(ob_plane_097)
col_collection_2.objects.link(ob_plane_095)
col_collection_2.objects.link(ob_plane_087)
col_collection_2.objects.link(ob_plane_086)
col_collection_2.objects.link(ob_plane_085)
col_collection_2.objects.link(ob_plane_084)
col_collection_2.objects.link(ob_plane_083)
col_collection_2.objects.link(ob_plane_082)
col_collection_2.objects.link(ob_plane_081)
col_collection_2.objects.link(ob_plane_080)
col_collection_2.objects.link(ob_plane_073)
col_collection_2.objects.link(ob_plane_072)
col_collection_2.objects.link(ob_plane_071)
col_collection_2.objects.link(ob_plane_070)
col_collection_2.objects.link(ob_plane_068)
col_collection_2.objects.link(ob_plane_066)
col_collection_2.objects.link(ob_plane_065)
col_collection_2.objects.link(ob_plane_064)
col_collection_2.objects.link(ob_plane_055)
col_collection_2.objects.link(ob_plane_054)
col_collection_2.objects.link(ob_plane_053)
col_collection_2.objects.link(ob_plane_051)
col_collection_2.objects.link(ob_plane_048)
col_collection_2.objects.link(ob_plane_047)
col_collection_2.objects.link(ob_plane_046)
col_collection_2.objects.link(ob_plane_045)
col_collection_2.objects.link(ob_plane_044)
col_collection_2.objects.link(ob_plane_042)
col_collection_2.objects.link(ob_plane_041)
col_collection_2.objects.link(ob_plane_040)
col_collection_2.objects.link(ob_plane_039)
col_collection_2.objects.link(ob_plane_038)
col_collection_2.objects.link(ob_plane_037)
col_collection_2.objects.link(ob_plane_036)
col_collection_2.objects.link(ob_plane_035)
col_collection_2.objects.link(ob_plane_034)
col_collection_2.objects.link(ob_plane_033)
col_collection_2.objects.link(ob_plane_032)
col_collection_2.objects.link(ob_plane_031)
col_collection_2.objects.link(ob_plane_030)
col_collection_2.objects.link(ob_plane_026)
col_collection_2.objects.link(ob_plane_025)
col_collection_2.objects.link(ob_plane_024)
col_collection_2.objects.link(ob_plane_014)
col_collection_2.objects.link(ob_plane_013)
col_collection_2.objects.link(ob_plane_012)
col_collection_2.objects.link(ob_plane_011)
col_collection_2.objects.link(ob_plane_009)
col_collection_2.objects.link(ob_plane_008)
col_collection_2.objects.link(ob_plane_007)
col_collection_2.objects.link(ob_plane_004)
col_collection_2.objects.link(ob_plane_003)
col_collection_2.objects.link(ob_plane_023)
col_collection_2.objects.link(ob_plane_022)
col_collection_2.objects.link(ob_plane_021)
col_collection_2.objects.link(ob_plane_020)
col_collection_2.objects.link(ob_plane_019)
col_collection_2.objects.link(ob_plane_018)
col_collection_2.objects.link(ob_plane_017)
col_collection_2.objects.link(ob_plane_015)
col_collection_2.objects.link(ob_plane_002)
col_collection_2.objects.link(ob_plane_001)
col_collection_2.objects.link(ob_plane)
col_collection_2.objects.link(ob_lamp_001)

# ---- scene / render settings (as saved in the file)
scene.camera = ob_camera
scene.frame_start = 1; scene.frame_end = 8; scene.frame_set(1)
scene.render.engine = 'BLENDER_EEVEE_NEXT'
scene.render.image_settings.compression = 90
scene.render.resolution_x = 256
scene.render.resolution_y = 256
scene.render.dither_intensity = 0.0
scene.render.bake_margin = 2
scene.render.bake_bias = 0.0
scene.cycles.use_denoising = False
scene.cycles.samples = 10
scene.cycles.sampling_pattern = 'TABULATED_SOBOL'
scene.cycles.light_sampling_threshold = 0.0
scene.cycles.use_adaptive_sampling = False
scene.cycles.use_light_tree = False
scene.cycles.blur_glossy = 0.0
scene.cycles.volume_bounces = 1
scene.cycles.pixel_filter_type = 'GAUSSIAN'
scene.cycles.sample_clamp_indirect = 0.0
scene.view_settings.view_transform = 'Standard'
bpy.context.view_layer.update()
